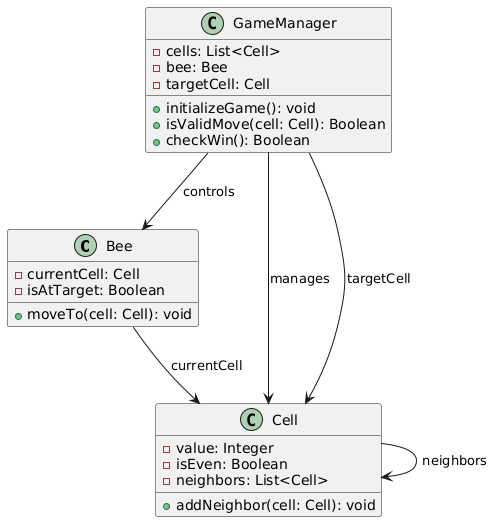

The diagram above was rendered by PlantUML. Its source (embedded in the PNG):
@startuml
class Bee {
    - currentCell: Cell
    - isAtTarget: Boolean
    + moveTo(cell: Cell): void
}

class Cell {
    - value: Integer
    - isEven: Boolean
    - neighbors: List<Cell>
    + addNeighbor(cell: Cell): void
}

class GameManager {
    - cells: List<Cell>
    - bee: Bee
    - targetCell: Cell
    + initializeGame(): void
    + isValidMove(cell: Cell): Boolean
    + checkWin(): Boolean
}

Bee --> Cell : "currentCell"
Cell --> Cell : "neighbors"
GameManager --> Bee : "controls"
GameManager --> Cell : "manages"
GameManager --> Cell : "targetCell"
@enduml